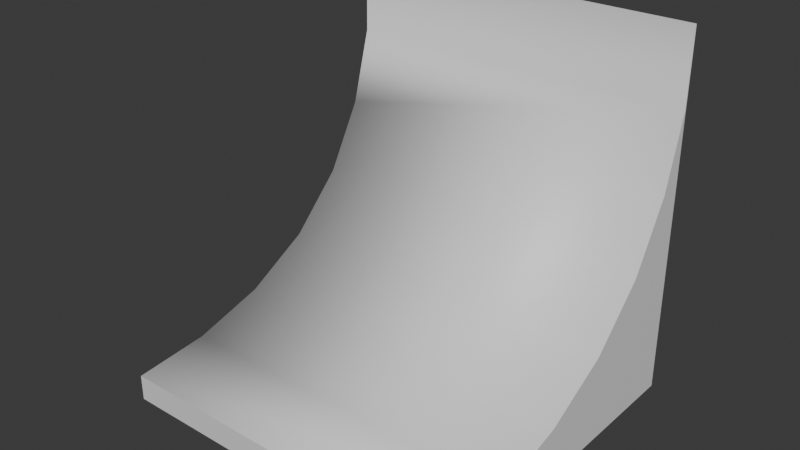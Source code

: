 # Source: QuarterPipe.blend  (saved by Blender 4.1.24; exported with 4.5.12 LTS)
import bpy
from mathutils import Matrix  # noqa: F401  (used for matrix-valued properties, if any)

bpy.ops.wm.read_factory_settings(use_empty=True)
scene = bpy.context.scene
scene.name = 'Scene'

# ---- collections
col_collection = bpy.data.collections.new('Collection'); scene.collection.children.link(col_collection)

# ---- materials (node trees are filled in below, after node groups)
mat_pipe = bpy.data.materials.new('Pipe')
mat_pipe.use_transparent_shadow = False

# ---- material node trees
mat_pipe.use_nodes = True; mat_pipe.node_tree.nodes.clear()
_N = mat_pipe.node_tree.nodes; _L = mat_pipe.node_tree.links
n0 = _N.new('ShaderNodeBsdfPrincipled'); n0.name = 'Principled BSDF'; n0.location = (10, 300)
n1 = _N.new('ShaderNodeOutputMaterial'); n1.name = 'Material Output'; n1.location = (300, 300)
_L.new(n0.outputs[0], n1.inputs[0])
n1.is_active_output = True

# ---- world
world_world = bpy.data.worlds.new('World'); scene.world = world_world
world_world.use_nodes = True; world_world.node_tree.nodes.clear()
_N = world_world.node_tree.nodes; _L = world_world.node_tree.links
n0 = _N.new('ShaderNodeOutputWorld'); n0.name = 'World Output'; n0.location = (300, 300)
n1 = _N.new('ShaderNodeBackground'); n1.name = 'Background'; n1.location = (10, 300)
n1.inputs[0].default_value = (0.05088, 0.05088, 0.05088, 1.0)
_L.new(n1.outputs[0], n0.inputs[0])
n0.is_active_output = True
world_world.color = (0.05088, 0.05088, 0.05088)
world_world.use_sun_shadow = False
world_world.sun_shadow_jitter_overblur = 0.0

# ---- meshes
me_cylinder = bpy.data.meshes.new('Cylinder')
me_cylinder.from_pydata([(1.0, 0.8245, -1.0), (1.0, -1.0, -1.0), (-1.0, 0.8245, -1.0), (-1.0, -1.0, -1.0), (1.0, 0.8245, 1.0), (1.0, -1.0, -0.8545), (1.0, 0.8182, 0.5784), (1.0, 0.7039, 0.171), (1.0, 0.4978, -0.1985), (1.0, 0.1985, -0.4978), (1.0, -0.171, -0.7039), (1.0, -0.5784, -0.8182), (-1.0, -1.0, -0.8545), (-1.0, 0.8245, 1.0), (-1.0, -0.5784, -0.8182), (-1.0, -0.171, -0.7039), (-1.0, 0.1985, -0.4978), (-1.0, 0.4978, -0.1985), (-1.0, 0.7039, 0.171), (-1.0, 0.8182, 0.5784)], [], [(0, 11, 5, 1), (4, 13, 19, 6), (6, 19, 18, 7), (7, 18, 17, 8), (8, 17, 16, 9), (9, 16, 15, 10), (10, 15, 14, 11), (11, 14, 12, 5), (1, 5, 12, 3), (11, 0, 10), (9, 10, 0), (8, 9, 0), (7, 8, 0), (6, 7, 0), (4, 6, 0), (2, 18, 19), (17, 18, 2), (16, 17, 2), (15, 16, 2), (14, 15, 2), (3, 12, 14, 2), (2, 13, 19)])
me_cylinder.polygons.foreach_set('use_smooth', [0, 1, 1, 1, 1, 1, 1, 1, 0, 0, 0, 0, 0, 0, 0, 0, 0, 0, 0, 0, 0, 1])
_uv = me_cylinder.uv_layers.new(name='UVMap')
_uv.uv.foreach_set('vector', [0.625, 0.25, 0.3977, 0.5, 0.3932, 0.5, 0.375, 0.5, 0.375, 0.01819, 0.625, 0.01819, 0.625, 0.02273, 0.375, 0.02273, 0.375, 0.02273, 0.625, 0.02273, 0.625, 0.03701, 0.375, 0.03701, 0.375, 0.03701, 0.625, 0.03701, 0.625, 0.06278, 0.375, 0.06278, 0.375, 0.06278, 0.625, 0.06278, 0.625, 0.25, 0.375, 0.25, 0.625, 0.5, 0.625, 0.75, 0.412, 0.75, 0.412, 0.5, 0.412, 0.5, 0.412, 0.75, 0.3977, 0.75, 0.3977, 0.5, 0.3977, 0.5, 0.3977, 0.75, 0.3932, 0.75, 0.3932, 0.5, 0.375, 0.5, 0.3932, 0.5, 0.3932, 0.75, 0.375, 0.75, 0.3977, 0.5, 0.625, 0.25, 0.412, 0.5, 0.625, 0.5, 0.412, 0.5, 0.625, 0.25, 0.375, 0.06278, 0.625, 0.5, 0.625, 0.25, 0.375, 0.03701, 0.375, 0.06278, 0.625, 0.25, 0.375, 0.02273, 0.375, 0.03701, 0.625, 0.25, 0.375, 0.01819, 0.375, 0.02273, 0.625, 0.25, 0.0, 0.0, 0.625, 0.03701, 0.625, 0.02273, 0.625, 0.06278, 0.625, 0.03701, 0.0, 0.0, 0.625, 0.25, 0.625, 0.06278, 0.0, 0.0, 0.412, 0.75, 0.625, 0.25, 0.0, 0.0, 0.3977, 0.75, 0.412, 0.75, 0.0, 0.0, 0.375, 0.75, 0.3932, 0.75, 0.3977, 0.75, 0.0, 0.0, 0.0, 0.0, 0.625, 0.01819, 0.625, 0.02273])
me_cylinder.materials.append(mat_pipe)
me_cylinder.update()
me_plane = bpy.data.meshes.new('Plane')
me_plane.from_pydata([(-1.0, 0.8245, 1.0), (1.0, 0.8245, 1.0), (-1.0, 0.8245, -1.0), (1.0, 0.8245, -1.0)], [], [(0, 1, 3, 2)])
_uv = me_plane.uv_layers.new(name='UVMap')
_uv.uv.foreach_set('vector', [0.0, 0.0, 1.0, 0.0, 1.0, 1.0, 0.0, 1.0])
me_plane.materials.append(mat_pipe)
me_plane.update()

# ---- objects
ob_cylinder = bpy.data.objects.new('Cylinder', me_cylinder)
ob_plane = bpy.data.objects.new('Plane', me_plane)

# ---- transforms, parenting, visibility, modifiers, constraints
ob_cylinder.location = (0.0, 0.0, 0.0)
ob_plane.location = (0.0, 0.0, 0.0)

# ---- collection membership
col_collection.objects.link(ob_cylinder)
col_collection.objects.link(ob_plane)

# ---- scene / render settings (as saved in the file)
scene.frame_start = 1; scene.frame_end = 250; scene.frame_set(1)
scene.render.engine = 'BLENDER_EEVEE_NEXT'
scene.cycles.sampling_pattern = 'TABULATED_SOBOL'
scene.eevee.ray_tracing_options.trace_max_roughness = 0.0
bpy.context.view_layer.update()

# ---- added for rendering (the .blend has no active camera and no usable light): camera, sun
cam_auto = bpy.data.cameras.new('AutoCamera')
cam_auto.lens = 50.0
cam_auto.sensor_width = 36.0
cam_auto.clip_end = 1000.0
ob_auto_camera = bpy.data.objects.new('AutoCamera', cam_auto)
scene.collection.objects.link(ob_auto_camera)
ob_auto_camera.location = (3.11415, -3.82473, 2.49132)
ob_auto_camera.rotation_euler = (1.09748, -7.21219e-08, 0.694738)
scene.camera = ob_auto_camera
light_auto_sun = bpy.data.lights.new('AutoSun', 'SUN')
light_auto_sun.energy = 3.0
light_auto_sun.angle = 0.0523599
ob_auto_sun = bpy.data.objects.new('AutoSun', light_auto_sun)
scene.collection.objects.link(ob_auto_sun)
ob_auto_sun.rotation_euler = (0.872665, 0.174533, 0.523599)
bpy.context.view_layer.update()
